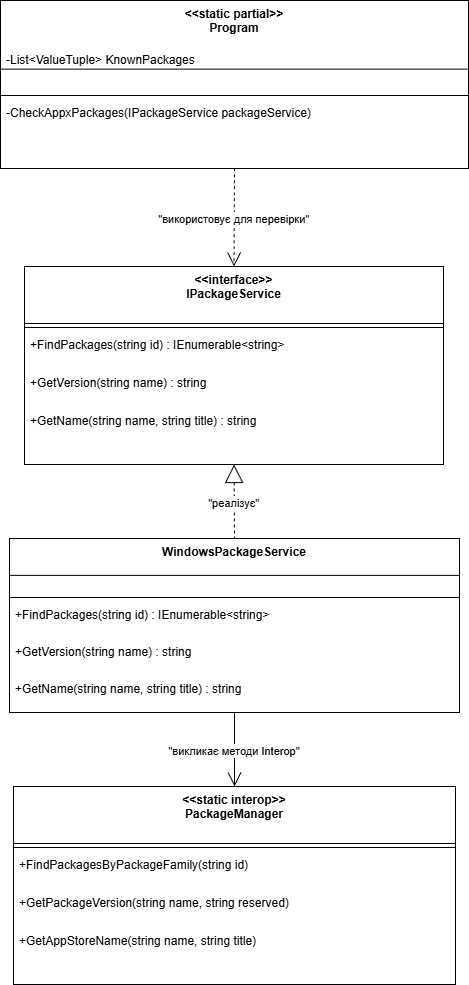

The diagram above was exported from draw.io. Its source (the exported page's mxGraphModel, read from the mxfile embedded in the PNG):
<mxGraphModel dx="1976" dy="1056" grid="1" gridSize="10" guides="1" tooltips="1" connect="1" arrows="1" fold="1" page="1" pageScale="1" pageWidth="827" pageHeight="1169" math="0" shadow="0">
  <root>
    <mxCell id="0" />
    <mxCell id="1" parent="0" />
    <mxCell id="2" parent="1" style="swimlane;fontStyle=1;align=center;verticalAlign=top;childLayout=stackLayout;horizontal=1;startSize=68.57142857142857;horizontalStack=0;resizeParent=1;resizeParentMax=0;resizeLast=0;collapsible=0;marginBottom=0;" value="&lt;&lt;static partial&gt;&gt;&#10;Program" vertex="1">
      <mxGeometry height="168" width="468" x="8" y="8" as="geometry" />
    </mxCell>
    <mxCell id="3" parent="2" style="text;strokeColor=none;fillColor=none;align=left;verticalAlign=top;spacingLeft=4;spacingRight=4;overflow=hidden;rotatable=0;points=[[0,0.5],[1,0.5]];portConstraint=eastwest;" value="-List&lt;ValueTuple&gt; KnownPackages" vertex="1">
      <mxGeometry height="46" width="468" y="46" as="geometry" />
    </mxCell>
    <mxCell id="4" parent="2" style="line;strokeWidth=1;fillColor=none;align=left;verticalAlign=middle;spacingTop=-1;spacingLeft=3;spacingRight=3;rotatable=0;labelPosition=right;points=[];portConstraint=eastwest;strokeColor=inherit;" vertex="1">
      <mxGeometry height="8" width="468" y="91" as="geometry" />
    </mxCell>
    <mxCell id="5" parent="2" style="text;strokeColor=none;fillColor=none;align=left;verticalAlign=top;spacingLeft=4;spacingRight=4;overflow=hidden;rotatable=0;points=[[0,0.5],[1,0.5]];portConstraint=eastwest;" value="-CheckAppxPackages(IPackageService packageService)" vertex="1">
      <mxGeometry height="46" width="468" y="99" as="geometry" />
    </mxCell>
    <mxCell id="6" parent="1" style="swimlane;fontStyle=1;align=center;verticalAlign=top;childLayout=stackLayout;horizontal=1;startSize=57;horizontalStack=0;resizeParent=1;resizeParentMax=0;resizeLast=0;collapsible=0;marginBottom=0;" value="&lt;&lt;interface&gt;&gt;&#10;IPackageService" vertex="1">
      <mxGeometry height="198" width="419" x="32" y="274" as="geometry" />
    </mxCell>
    <mxCell id="7" parent="6" style="line;strokeWidth=1;fillColor=none;align=left;verticalAlign=middle;spacingTop=-1;spacingLeft=3;spacingRight=3;rotatable=0;labelPosition=right;points=[];portConstraint=eastwest;strokeColor=inherit;" vertex="1">
      <mxGeometry height="8" width="419" y="57" as="geometry" />
    </mxCell>
    <mxCell id="8" parent="6" style="text;strokeColor=none;fillColor=none;align=left;verticalAlign=top;spacingLeft=4;spacingRight=4;overflow=hidden;rotatable=0;points=[[0,0.5],[1,0.5]];portConstraint=eastwest;" value="+FindPackages(string id) : IEnumerable&lt;string&gt;" vertex="1">
      <mxGeometry height="38" width="419" y="65" as="geometry" />
    </mxCell>
    <mxCell id="9" parent="6" style="text;strokeColor=none;fillColor=none;align=left;verticalAlign=top;spacingLeft=4;spacingRight=4;overflow=hidden;rotatable=0;points=[[0,0.5],[1,0.5]];portConstraint=eastwest;" value="+GetVersion(string name) : string" vertex="1">
      <mxGeometry height="38" width="419" y="103" as="geometry" />
    </mxCell>
    <mxCell id="10" parent="6" style="text;strokeColor=none;fillColor=none;align=left;verticalAlign=top;spacingLeft=4;spacingRight=4;overflow=hidden;rotatable=0;points=[[0,0.5],[1,0.5]];portConstraint=eastwest;" value="+GetName(string name, string title) : string" vertex="1">
      <mxGeometry height="38" width="419" y="141" as="geometry" />
    </mxCell>
    <mxCell id="11" parent="1" style="swimlane;fontStyle=1;align=center;verticalAlign=top;childLayout=stackLayout;horizontal=1;startSize=36.888888888888886;horizontalStack=0;resizeParent=1;resizeParentMax=0;resizeLast=0;collapsible=0;marginBottom=0;" value="WindowsPackageService" vertex="1">
      <mxGeometry height="174" width="450" x="17" y="546" as="geometry" />
    </mxCell>
    <mxCell id="12" parent="11" style="line;strokeWidth=1;fillColor=none;align=left;verticalAlign=middle;spacingTop=-1;spacingLeft=3;spacingRight=3;rotatable=0;labelPosition=right;points=[];portConstraint=eastwest;strokeColor=inherit;" vertex="1">
      <mxGeometry height="8" width="450" y="55" as="geometry" />
    </mxCell>
    <mxCell id="13" parent="11" style="text;strokeColor=none;fillColor=none;align=left;verticalAlign=top;spacingLeft=4;spacingRight=4;overflow=hidden;rotatable=0;points=[[0,0.5],[1,0.5]];portConstraint=eastwest;" value="+FindPackages(string id) : IEnumerable&lt;string&gt;" vertex="1">
      <mxGeometry height="37" width="450" y="63" as="geometry" />
    </mxCell>
    <mxCell id="14" parent="11" style="text;strokeColor=none;fillColor=none;align=left;verticalAlign=top;spacingLeft=4;spacingRight=4;overflow=hidden;rotatable=0;points=[[0,0.5],[1,0.5]];portConstraint=eastwest;" value="+GetVersion(string name) : string" vertex="1">
      <mxGeometry height="37" width="450" y="100" as="geometry" />
    </mxCell>
    <mxCell id="15" parent="11" style="text;strokeColor=none;fillColor=none;align=left;verticalAlign=top;spacingLeft=4;spacingRight=4;overflow=hidden;rotatable=0;points=[[0,0.5],[1,0.5]];portConstraint=eastwest;" value="+GetName(string name, string title) : string" vertex="1">
      <mxGeometry height="37" width="450" y="137" as="geometry" />
    </mxCell>
    <mxCell id="16" parent="1" style="swimlane;fontStyle=1;align=center;verticalAlign=top;childLayout=stackLayout;horizontal=1;startSize=57;horizontalStack=0;resizeParent=1;resizeParentMax=0;resizeLast=0;collapsible=0;marginBottom=0;" value="&lt;&lt;static interop&gt;&gt;&#10;PackageManager" vertex="1">
      <mxGeometry height="198" width="442" x="21" y="794" as="geometry" />
    </mxCell>
    <mxCell id="17" parent="16" style="line;strokeWidth=1;fillColor=none;align=left;verticalAlign=middle;spacingTop=-1;spacingLeft=3;spacingRight=3;rotatable=0;labelPosition=right;points=[];portConstraint=eastwest;strokeColor=inherit;" vertex="1">
      <mxGeometry height="8" width="442" y="57" as="geometry" />
    </mxCell>
    <mxCell id="18" parent="16" style="text;strokeColor=none;fillColor=none;align=left;verticalAlign=top;spacingLeft=4;spacingRight=4;overflow=hidden;rotatable=0;points=[[0,0.5],[1,0.5]];portConstraint=eastwest;" value="+FindPackagesByPackageFamily(string id)" vertex="1">
      <mxGeometry height="38" width="442" y="65" as="geometry" />
    </mxCell>
    <mxCell id="19" parent="16" style="text;strokeColor=none;fillColor=none;align=left;verticalAlign=top;spacingLeft=4;spacingRight=4;overflow=hidden;rotatable=0;points=[[0,0.5],[1,0.5]];portConstraint=eastwest;" value="+GetPackageVersion(string name, string reserved)" vertex="1">
      <mxGeometry height="38" width="442" y="103" as="geometry" />
    </mxCell>
    <mxCell id="20" parent="16" style="text;strokeColor=none;fillColor=none;align=left;verticalAlign=top;spacingLeft=4;spacingRight=4;overflow=hidden;rotatable=0;points=[[0,0.5],[1,0.5]];portConstraint=eastwest;" value="+GetAppStoreName(string name, string title)" vertex="1">
      <mxGeometry height="38" width="442" y="141" as="geometry" />
    </mxCell>
    <mxCell id="21" edge="1" parent="1" source="2" style="curved=1;dashed=1;startArrow=none;endArrow=open;endSize=12;exitX=0.5;exitY=1;entryX=0.5;entryY=0;" target="6" value="&quot;використовує для перевірки&quot;">
      <mxGeometry relative="1" as="geometry">
        <Array as="points" />
      </mxGeometry>
    </mxCell>
    <mxCell id="22" edge="1" parent="1" source="6" style="curved=1;dashed=1;startArrow=block;startSize=16;startFill=0;endArrow=none;exitX=0.5;exitY=1;entryX=0.5;entryY=0;" target="11" value="&quot;реалізує&quot;">
      <mxGeometry relative="1" as="geometry">
        <Array as="points" />
      </mxGeometry>
    </mxCell>
    <mxCell id="23" edge="1" parent="1" source="11" style="curved=1;startArrow=none;endArrow=open;endSize=12;exitX=0.5;exitY=1;entryX=0.5;entryY=0;" target="16" value="&quot;викликає методи Interop&quot;">
      <mxGeometry relative="1" as="geometry">
        <Array as="points" />
      </mxGeometry>
    </mxCell>
  </root>
</mxGraphModel>